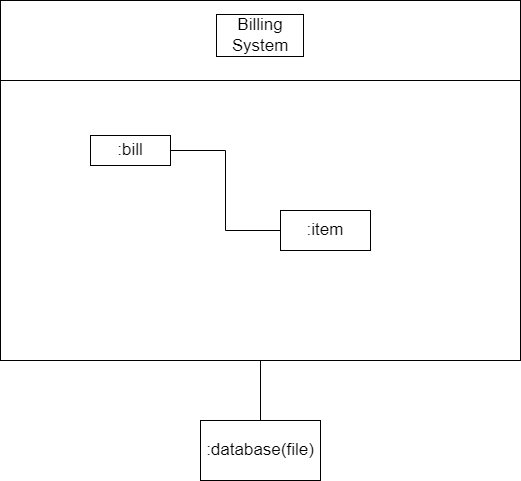

The diagram above was exported from draw.io. Its source (the exported page's mxGraphModel, read from the mxfile embedded in the PNG):
<mxGraphModel dx="1373" dy="1037" grid="1" gridSize="10" guides="1" tooltips="1" connect="1" arrows="1" fold="1" page="1" pageScale="1" pageWidth="827" pageHeight="1169" math="0" shadow="0">
  <root>
    <mxCell id="0" />
    <mxCell id="1" parent="0" />
    <mxCell id="71f1QX1H8Cj0hydY09Oa-19" style="edgeStyle=orthogonalEdgeStyle;rounded=0;orthogonalLoop=1;jettySize=auto;html=1;exitX=0.5;exitY=1;exitDx=0;exitDy=0;entryX=0.5;entryY=0;entryDx=0;entryDy=0;fontSize=17;endArrow=none;endFill=0;strokeColor=default;" edge="1" parent="1" source="71f1QX1H8Cj0hydY09Oa-1" target="71f1QX1H8Cj0hydY09Oa-15">
      <mxGeometry relative="1" as="geometry" />
    </mxCell>
    <mxCell id="71f1QX1H8Cj0hydY09Oa-1" value="" style="rounded=0;whiteSpace=wrap;html=1;labelBorderColor=none;" vertex="1" parent="1">
      <mxGeometry x="160" y="160" width="520" height="350" as="geometry" />
    </mxCell>
    <mxCell id="71f1QX1H8Cj0hydY09Oa-3" value="" style="rounded=0;whiteSpace=wrap;html=1;labelBorderColor=default;" vertex="1" parent="1">
      <mxGeometry x="160" y="150" width="520" height="80" as="geometry" />
    </mxCell>
    <mxCell id="71f1QX1H8Cj0hydY09Oa-2" value="Billing System" style="text;html=1;strokeColor=none;fillColor=none;align=center;verticalAlign=middle;whiteSpace=wrap;rounded=0;labelBorderColor=default;fontSize=17;" vertex="1" parent="1">
      <mxGeometry x="375" y="170" width="90" height="30" as="geometry" />
    </mxCell>
    <mxCell id="71f1QX1H8Cj0hydY09Oa-4" value="" style="rounded=0;whiteSpace=wrap;html=1;labelBorderColor=default;fontSize=17;" vertex="1" parent="1">
      <mxGeometry x="250" y="285" width="80" height="30" as="geometry" />
    </mxCell>
    <mxCell id="71f1QX1H8Cj0hydY09Oa-13" style="edgeStyle=orthogonalEdgeStyle;rounded=0;orthogonalLoop=1;jettySize=auto;html=1;entryX=0;entryY=0.5;entryDx=0;entryDy=0;fontSize=17;strokeColor=default;endArrow=none;endFill=0;" edge="1" parent="1" source="71f1QX1H8Cj0hydY09Oa-5" target="71f1QX1H8Cj0hydY09Oa-8">
      <mxGeometry relative="1" as="geometry" />
    </mxCell>
    <mxCell id="71f1QX1H8Cj0hydY09Oa-5" value=":bill" style="text;html=1;strokeColor=none;fillColor=none;align=center;verticalAlign=middle;whiteSpace=wrap;rounded=0;labelBorderColor=none;fontSize=17;spacingRight=0;" vertex="1" parent="1">
      <mxGeometry x="250" y="285" width="80" height="30" as="geometry" />
    </mxCell>
    <mxCell id="71f1QX1H8Cj0hydY09Oa-8" value="" style="rounded=0;whiteSpace=wrap;html=1;labelBorderColor=none;fontSize=17;strokeColor=default;" vertex="1" parent="1">
      <mxGeometry x="440" y="360" width="90" height="40" as="geometry" />
    </mxCell>
    <mxCell id="71f1QX1H8Cj0hydY09Oa-9" value=":item" style="text;html=1;strokeColor=none;fillColor=none;align=center;verticalAlign=middle;whiteSpace=wrap;rounded=0;labelBorderColor=none;fontSize=17;" vertex="1" parent="1">
      <mxGeometry x="455" y="365" width="60" height="30" as="geometry" />
    </mxCell>
    <mxCell id="71f1QX1H8Cj0hydY09Oa-15" value="" style="rounded=0;whiteSpace=wrap;html=1;labelBorderColor=none;fontSize=17;strokeColor=default;" vertex="1" parent="1">
      <mxGeometry x="360" y="570" width="120" height="60" as="geometry" />
    </mxCell>
    <mxCell id="71f1QX1H8Cj0hydY09Oa-20" value=":database(file)" style="text;html=1;strokeColor=none;fillColor=none;align=center;verticalAlign=middle;whiteSpace=wrap;rounded=0;labelBorderColor=none;fontSize=17;" vertex="1" parent="1">
      <mxGeometry x="390" y="585" width="60" height="30" as="geometry" />
    </mxCell>
  </root>
</mxGraphModel>